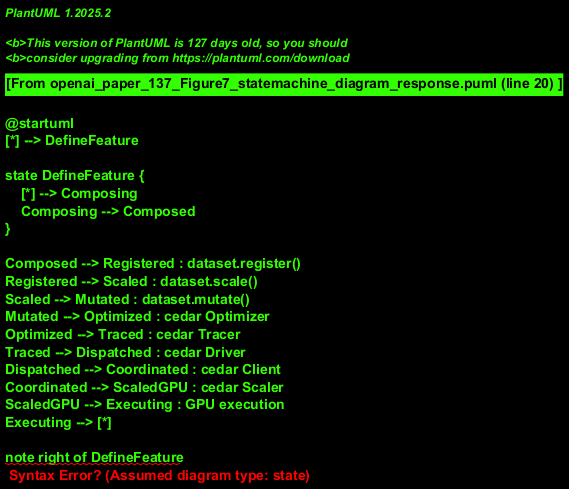

The diagram above was rendered by PlantUML. Its source (embedded in the PNG):
@startuml
[*] --> DefineFeature

state DefineFeature {
    [*] --> Composing
    Composing --> Composed
}

Composed --> Registered : dataset.register()
Registered --> Scaled : dataset.scale()
Scaled --> Mutated : dataset.mutate()
Mutated --> Optimized : cedar Optimizer
Optimized --> Traced : cedar Tracer
Traced --> Dispatched : cedar Driver
Dispatched --> Coordinated : cedar Client
Coordinated --> ScaledGPU : cedar Scaler
ScaledGPU --> Executing : GPU execution
Executing --> [*]

note right of DefineFeature
State flow of dataset processing
from feature to GPU training
note ends

@enduml